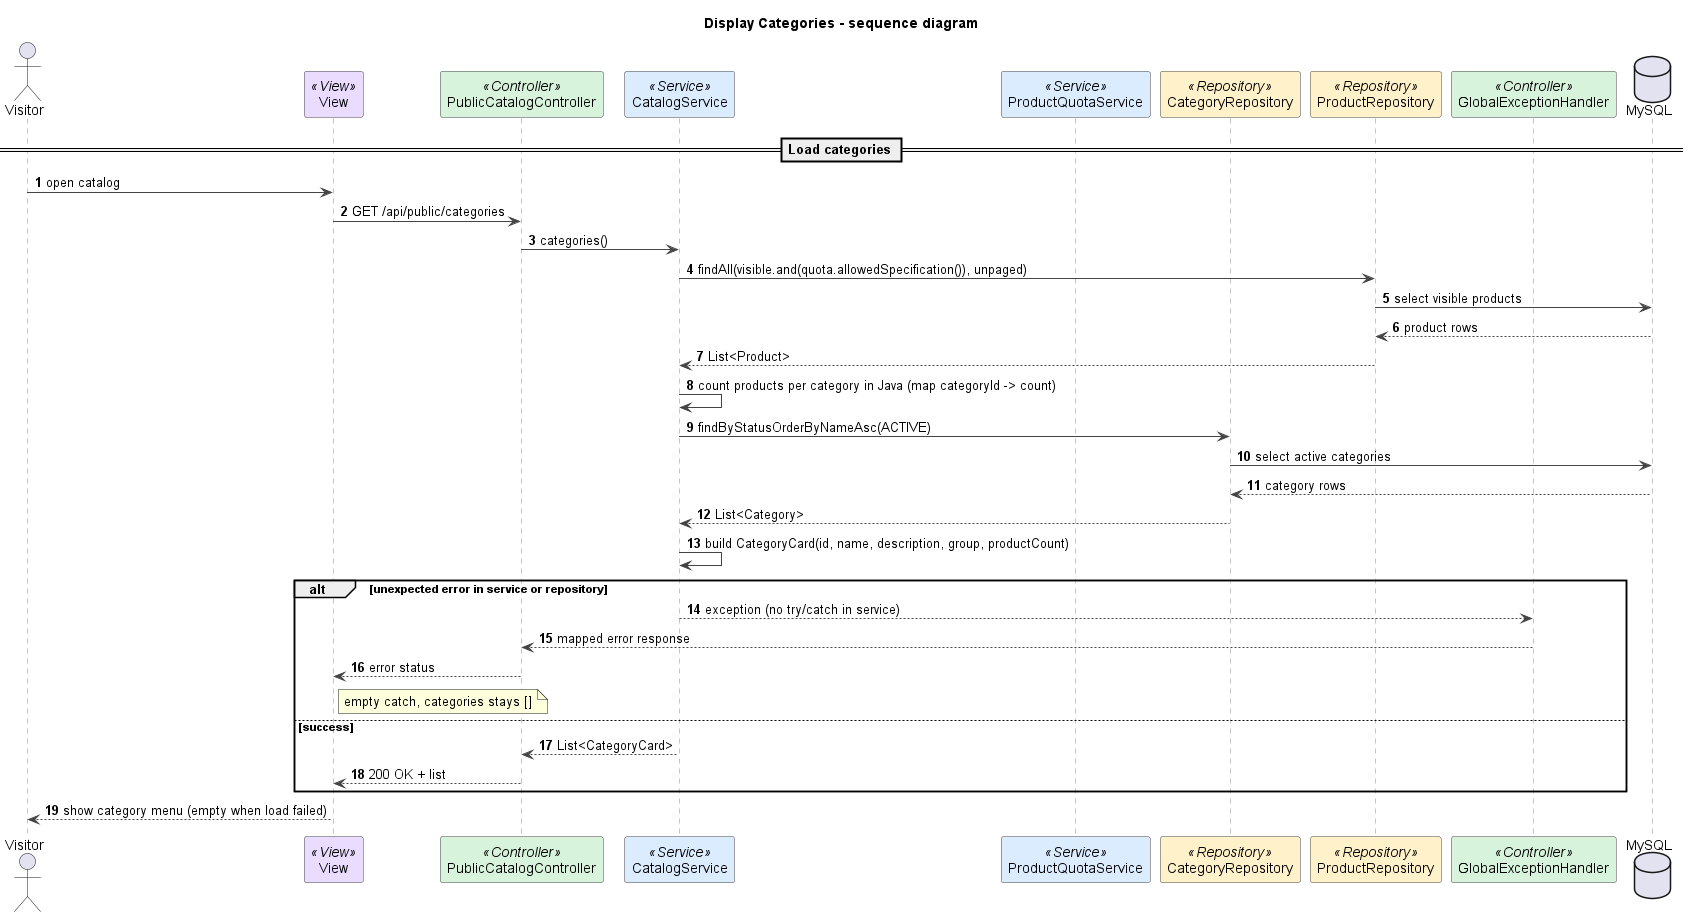

The diagram above was rendered by PlantUML. Its source (embedded in the PNG):
@startuml
title Display Categories - sequence diagram
autonumber
skinparam shadowing false
skinparam defaultFontName Arial
skinparam wrapWidth 240
skinparam ArrowColor #444444
skinparam sequenceMessageAlign left
skinparam sequence {
  LifeLineBorderColor #888888
  ParticipantBorderColor #444444
  ParticipantBackgroundColor #FFFFFF
}

actor Visitor as U
participant "View" as V <<View>> #EADCFF
participant PublicCatalogController as C <<Controller>> #D8F3DC
participant CatalogService as S <<Service>> #DCECFF
participant ProductQuotaService as Q <<Service>> #DCECFF
participant CategoryRepository as CR <<Repository>> #FFF1C9
participant ProductRepository as R <<Repository>> #FFF1C9
participant GlobalExceptionHandler as G <<Controller>> #D8F3DC
database MySQL

== Load categories ==
U -> V : open catalog
V -> C : GET /api/public/categories
C -> S : categories()
S -> R : findAll(visible.and(quota.allowedSpecification()), unpaged)
R -> MySQL : select visible products
MySQL --> R : product rows
R --> S : List<Product>
S -> S : count products per category in Java (map categoryId -> count)
S -> CR : findByStatusOrderByNameAsc(ACTIVE)
CR -> MySQL : select active categories
MySQL --> CR : category rows
CR --> S : List<Category>
S -> S : build CategoryCard(id, name, description, group, productCount)
alt unexpected error in service or repository
  S --> G : exception (no try/catch in service)
  G --> C : mapped error response
  C --> V : error status
  note right of V : empty catch, categories stays []
else success
  S --> C : List<CategoryCard>
  C --> V : 200 OK + list
end
V --> U : show category menu (empty when load failed)

@enduml